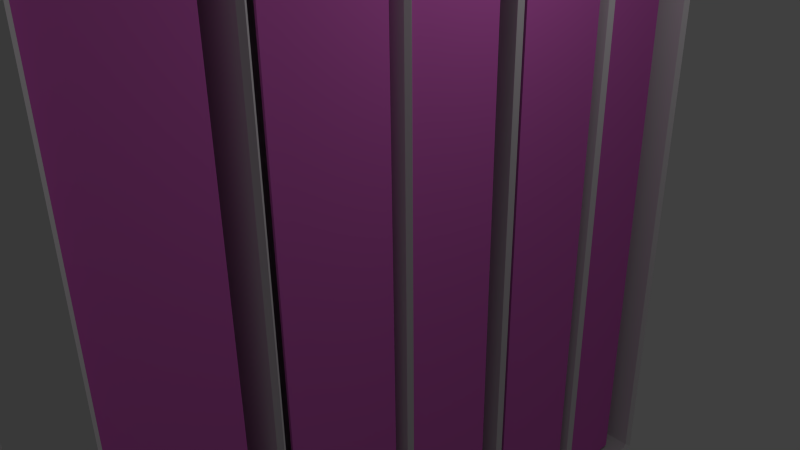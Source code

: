 # Source: archiveShelf.blend  (saved by Blender 2.71.0; exported with 4.5.12 LTS)
import bpy
from mathutils import Matrix  # noqa: F401  (used for matrix-valued properties, if any)

bpy.ops.wm.read_factory_settings(use_empty=True)
scene = bpy.context.scene
scene.name = 'Scene'

# ---- collections
col_collection_1 = bpy.data.collections.new('Collection 1'); scene.collection.children.link(col_collection_1)

# ---- materials (node trees are filled in below, after node groups)
mat_archiveshelf_body = bpy.data.materials.new('ArchiveShelf_body')
mat_archiveshelf_body.alpha_threshold = 0.0
mat_archiveshelf_body.use_transparent_shadow = False
mat_archiveshelf_body.roughness = 0.5
mat_archiveshelf_body.line_color = (0.0, 0.0, 0.0, 1.0)
mat_archiveshelf_folders = bpy.data.materials.new('archiveShelf_folders')
mat_archiveshelf_folders.alpha_threshold = 0.0
mat_archiveshelf_folders.use_transparent_shadow = False
mat_archiveshelf_folders.diffuse_color = (0.8, 0.1583, 0.6545, 1.0)
mat_archiveshelf_folders.roughness = 0.5
mat_archiveshelf_folders.line_color = (0.0, 0.0, 0.0, 1.0)
mat_archive_shelf_weel = bpy.data.materials.new('archive_Shelf_weel')
mat_archive_shelf_weel.alpha_threshold = 0.0
mat_archive_shelf_weel.use_transparent_shadow = False
mat_archive_shelf_weel.diffuse_color = (0.1574, 0.1574, 0.1574, 1.0)
mat_archive_shelf_weel.roughness = 0.5
mat_archive_shelf_weel.line_color = (0.0, 0.0, 0.0, 1.0)

# ---- material node trees

# ---- world
world_world = bpy.data.worlds.new('World'); scene.world = world_world
world_world.color = (0.05088, 0.05088, 0.05088)
world_world.use_sun_shadow = False
world_world.sun_shadow_jitter_overblur = 0.0
world_world.cycles.sampling_method = 'MANUAL'
world_world.cycles.sample_map_resolution = 256

# ---- cameras
cam_camera = bpy.data.cameras.new('Camera')
cam_camera.clip_end = 100.0
cam_camera.lens = 35.0
cam_camera.sensor_width = 32.0
cam_camera.sensor_height = 18.0
cam_camera.ortho_scale = 7.314
cam_camera.dof.focus_distance = 0.0
cam_camera.dof.aperture_fstop = 128.0

# ---- lights
light_lamp = bpy.data.lights.new('Lamp', 'POINT')
light_lamp.transmission_factor = 0.0
light_lamp.cutoff_distance = 30.0
light_lamp.energy = 100.0
light_lamp.shadow_buffer_clip_start = 1.001
light_lamp.shadow_soft_size = 0.1
light_lamp.shadow_maximum_resolution = 0.006
light_lamp.use_absolute_resolution = True
light_lamp.cycles.use_multiple_importance_sampling = False

# ---- meshes
me_cube = bpy.data.meshes.new('Cube')
me_cube.from_pydata([(1.5, -4.5, -5.0), (1.5, -4.5, 5.0), (-1.5, -4.5, 5.0), (-1.5, -4.5, -5.0), (1.5, 4.5, -5.0), (1.5, 4.5, 5.0), (-1.5, 4.5, 5.0), (-1.5, 4.5, -5.0), (-0.0004504, -4.286, -4.942), (-0.0004504, -4.286, 4.942), (-0.0004497, 4.286, -4.942), (-0.0004515, 4.286, 4.942), (-1.366, -2.561, -4.926), (-1.366, -2.561, 4.926), (1.366, -2.561, 4.926), (1.366, -2.561, -4.926), (-1.366, -0.6703, -4.926), (-1.366, -0.6703, 4.926), (1.366, -0.6703, 4.926), (1.366, -0.6703, -4.926), (-1.366, 1.053, -4.926), (-1.366, 1.053, 4.926), (1.366, 1.053, 4.926), (1.366, 1.053, -4.926), (-1.366, 2.816, -4.926), (-1.366, 2.816, 4.926), (1.366, 2.816, 4.926), (1.366, 2.816, -4.926)], [], [(0, 1, 2, 3), (4, 7, 6, 5), (15, 14, 13, 12), (1, 5, 6, 2), (4, 0, 3, 7), (8, 10, 11, 9), (19, 18, 17, 16), (23, 22, 21, 20), (27, 26, 25, 24)])
_uv = me_cube.uv_layers.new(name='UVMap')
_uv.uv.foreach_set('vector', [0.5, 0.9805, 0.2383, 0.9805, 0.2383, 0.8281, 0.5, 0.8281, 0.7383, 0.9805, 0.7383, 0.8281, 1.0, 0.8281, 1.0, 0.9805, 1.0, 0.6719, 0.6836, 0.6719, 0.6836, 0.5859, 1.0, 0.5859, 0.2383, 0.9805, 0.0, 0.9805, 0.0, 0.8281, 0.2383, 0.8281, 0.7383, 0.9805, 0.5, 0.9805, 0.5, 0.8281, 0.7383, 0.8281, 0.6367, 0.5156, 0.6367, 0.8047, 0.3203, 0.8047, 0.3203, 0.5156, 1.0, 0.5547, 0.6836, 0.5547, 0.6836, 0.4648, 1.0, 0.4648, 1.0, 0.4414, 0.6836, 0.4414, 0.6836, 0.3516, 1.0, 0.3516, 1.0, 0.8047, 0.6836, 0.8047, 0.6836, 0.7148, 1.0, 0.7148])
me_cube.materials.append(mat_archiveshelf_body)
me_cube.use_remesh_preserve_volume = False
me_cube.use_remesh_preserve_attributes = False
me_cube.use_mirror_vertex_groups = False
me_cube.update()
me_cube_012 = bpy.data.meshes.new('Cube.012')
me_cube_012.from_pydata([(-1.338, 2.706, 4.886), (-1.338, 1.288, 4.886), (-1.338, 2.706, -4.876), (-1.338, 1.288, -4.876), (-0.1829, 2.706, 4.886), (-0.1829, 2.706, -4.876)], [], [(0, 1, 3, 2), (0, 2, 5, 4)])
_uv = me_cube_012.uv_layers.new(name='UVMap')
_uv.uv.foreach_set('vector', [0.0, 0.5625, 0.0, 0.003906, 1.0, 0.003906, 1.0, 0.5625, 0.0, 0.5625, 1.0, 0.5625, 1.0, 1.0, 0.0, 1.0])
me_cube_012.materials.append(mat_archiveshelf_folders)
me_cube_012.use_remesh_preserve_volume = False
me_cube_012.use_remesh_preserve_attributes = False
me_cube_012.use_mirror_vertex_groups = False
me_cube_012.update()
me_cube_010 = bpy.data.meshes.new('Cube.010')
me_cube_010.from_pydata([(-1.338, 2.706, 4.886), (-1.338, 1.288, 4.886), (-1.338, 2.706, -4.876), (-1.338, 1.288, -4.876), (-0.1829, 2.706, 4.886), (-0.1829, 2.706, -4.876)], [], [(0, 1, 3, 2), (0, 2, 5, 4)])
_uv = me_cube_010.uv_layers.new(name='UVMap')
_uv.uv.foreach_set('vector', [0.0, 0.5625, 0.0, 0.003906, 1.0, 0.003906, 1.0, 0.5625, 0.0, 0.5625, 1.0, 0.5625, 1.0, 1.0, 0.0, 1.0])
me_cube_010.materials.append(mat_archiveshelf_folders)
me_cube_010.use_remesh_preserve_volume = False
me_cube_010.use_remesh_preserve_attributes = False
me_cube_010.use_mirror_vertex_groups = False
me_cube_010.update()
me_cube_009 = bpy.data.meshes.new('Cube.009')
me_cube_009.from_pydata([(-1.338, 0.9486, 4.886), (-1.338, -0.4353, 4.886), (-1.338, 0.9486, -4.876), (-1.338, -0.4353, -4.876), (-0.1829, 0.9486, 4.886), (-0.1829, 0.9486, -4.876)], [], [(0, 1, 3, 2), (0, 2, 5, 4)])
_uv = me_cube_009.uv_layers.new(name='UVMap')
_uv.uv.foreach_set('vector', [0.0, 0.5625, 0.0, 0.003906, 1.0, 0.003906, 1.0, 0.5625, 0.0, 0.5625, 1.0, 0.5625, 1.0, 1.0, 0.0, 1.0])
me_cube_009.materials.append(mat_archiveshelf_folders)
me_cube_009.use_remesh_preserve_volume = False
me_cube_009.use_remesh_preserve_attributes = False
me_cube_009.use_mirror_vertex_groups = False
me_cube_009.update()
me_cube_008 = bpy.data.meshes.new('Cube.008')
me_cube_008.from_pydata([(-1.338, -0.815, 4.886), (-1.338, -2.326, 4.886), (-1.338, -0.815, -4.876), (-1.338, -2.326, -4.876), (-0.1829, -0.815, 4.886), (-0.1829, -0.815, -4.876)], [], [(0, 1, 3, 2), (0, 2, 5, 4)])
_uv = me_cube_008.uv_layers.new(name='UVMap')
_uv.uv.foreach_set('vector', [0.0, 0.5625, 0.0, 0.003906, 1.0, 0.003906, 1.0, 0.5625, 0.0, 0.5625, 1.0, 0.5625, 1.0, 1.0, 0.0, 1.0])
me_cube_008.materials.append(mat_archiveshelf_folders)
me_cube_008.use_remesh_preserve_volume = False
me_cube_008.use_remesh_preserve_attributes = False
me_cube_008.use_mirror_vertex_groups = False
me_cube_008.update()
me_cube_007 = bpy.data.meshes.new('Cube.007')
me_cube_007.from_pydata([(-1.338, -2.825, 4.886), (-1.338, -4.337, 4.886), (-1.338, -2.825, -4.876), (-1.338, -4.337, -4.876), (-0.1829, -2.825, 4.886), (-0.1829, -2.825, -4.876)], [], [(0, 1, 3, 2), (0, 2, 5, 4)])
_uv = me_cube_007.uv_layers.new(name='UVMap')
_uv.uv.foreach_set('vector', [0.0, 0.5625, 0.0, 0.003906, 1.0, 0.003906, 1.0, 0.5625, 0.0, 0.5625, 1.0, 0.5625, 1.0, 1.0, 0.0, 1.0])
me_cube_007.materials.append(mat_archiveshelf_folders)
me_cube_007.use_remesh_preserve_volume = False
me_cube_007.use_remesh_preserve_attributes = False
me_cube_007.use_mirror_vertex_groups = False
me_cube_007.update()
me_cube_006 = bpy.data.meshes.new('Cube.006')
me_cube_006.from_pydata([(1.256, -2.825, 4.853), (1.256, -4.337, 4.853), (1.256, -2.825, -4.843), (1.256, -4.337, -4.843), (0.1009, -2.825, 4.853), (0.1009, -2.825, -4.843)], [], [(0, 1, 3, 2), (0, 2, 5, 4)])
_uv = me_cube_006.uv_layers.new(name='UVMap')
_uv.uv.foreach_set('vector', [0.0, 0.5625, 0.0, 0.003906, 1.0, 0.003906, 1.0, 0.5625, 0.0, 0.5625, 1.0, 0.5625, 1.0, 1.0, 0.0, 1.0])
me_cube_006.materials.append(mat_archiveshelf_folders)
me_cube_006.use_remesh_preserve_volume = False
me_cube_006.use_remesh_preserve_attributes = False
me_cube_006.use_mirror_vertex_groups = False
me_cube_006.update()
me_cube_005 = bpy.data.meshes.new('Cube.005')
me_cube_005.from_pydata([(1.256, -0.815, 4.853), (1.256, -2.326, 4.853), (1.256, -0.815, -4.843), (1.256, -2.326, -4.843), (0.1009, -0.815, 4.853), (0.1009, -0.815, -4.843)], [], [(0, 1, 3, 2), (0, 2, 5, 4)])
_uv = me_cube_005.uv_layers.new(name='UVMap')
_uv.uv.foreach_set('vector', [0.0, 0.5625, 0.0, 0.003906, 1.0, 0.003906, 1.0, 0.5625, 0.0, 0.5625, 1.0, 0.5625, 1.0, 1.0, 0.0, 1.0])
me_cube_005.materials.append(mat_archiveshelf_folders)
me_cube_005.use_remesh_preserve_volume = False
me_cube_005.use_remesh_preserve_attributes = False
me_cube_005.use_mirror_vertex_groups = False
me_cube_005.update()
me_cube_004 = bpy.data.meshes.new('Cube.004')
me_cube_004.from_pydata([(1.256, 0.9486, 4.853), (1.256, -0.4353, 4.853), (1.256, 0.9486, -4.843), (1.256, -0.4353, -4.843), (0.1009, 0.9486, 4.853), (0.1009, 0.9486, -4.843)], [], [(0, 1, 3, 2), (0, 2, 5, 4)])
_uv = me_cube_004.uv_layers.new(name='UVMap')
_uv.uv.foreach_set('vector', [0.0, 0.5625, 0.0, 0.003906, 1.0, 0.003906, 1.0, 0.5625, 0.0, 0.5625, 1.0, 0.5625, 1.0, 1.0, 0.0, 1.0])
me_cube_004.materials.append(mat_archiveshelf_folders)
me_cube_004.use_remesh_preserve_volume = False
me_cube_004.use_remesh_preserve_attributes = False
me_cube_004.use_mirror_vertex_groups = False
me_cube_004.update()
me_cube_003 = bpy.data.meshes.new('Cube.003')
me_cube_003.from_pydata([(1.256, 2.706, 4.853), (1.256, 1.288, 4.853), (1.256, 2.706, -4.843), (1.256, 1.288, -4.843), (0.1009, 2.706, 4.853), (0.1009, 2.706, -4.843)], [], [(0, 1, 3, 2), (0, 2, 5, 4)])
me_cube_003.polygons.foreach_set('material_index', [1, 1])
_uv = me_cube_003.uv_layers.new(name='UVMap')
_uv.uv.foreach_set('vector', [0.0, 0.5625, 0.0, 0.003906, 1.0, 0.003906, 1.0, 0.5625, 0.0, 0.5625, 1.0, 0.5625, 1.0, 1.0, 0.0, 1.0])
me_cube_003.materials.append(mat_archiveshelf_body)
me_cube_003.materials.append(mat_archiveshelf_folders)
me_cube_003.use_remesh_preserve_volume = False
me_cube_003.use_remesh_preserve_attributes = False
me_cube_003.use_mirror_vertex_groups = False
me_cube_003.update()
me_cube_001 = bpy.data.meshes.new('Cube.001')
me_cube_001.from_pydata([(1.139, 4.263, 4.853), (1.139, 3.051, 4.853), (1.139, 4.263, -4.843), (1.139, 3.051, -4.843), (-0.01564, 4.263, 4.853), (-0.01564, 4.263, -4.843)], [], [(0, 1, 3, 2), (0, 2, 5, 4)])
_uv = me_cube_001.uv_layers.new(name='UVMap')
_uv.uv.foreach_set('vector', [0.0, 0.5625, 0.0, 0.003906, 1.0, 0.003906, 1.0, 0.5625, 0.0, 0.5625, 1.0, 0.5625, 1.0, 1.0, 0.0, 1.0])
me_cube_001.materials.append(mat_archiveshelf_folders)
me_cube_001.use_remesh_preserve_volume = False
me_cube_001.use_remesh_preserve_attributes = False
me_cube_001.use_mirror_vertex_groups = False
me_cube_001.update()
me_torus = bpy.data.meshes.new('Torus')
me_torus.from_pydata([(1.009, -5.962e-06, -5.252), (0.955, -5.803e-06, -5.346), (0.8475, -5.528e-06, -5.346), (0.7938, -5.412e-06, -5.252), (0.8475, -5.572e-06, -5.159), (0.955, -5.847e-06, -5.159), (0.9744, 0.2611, -5.252), (0.9225, 0.2472, -5.346), (0.8186, 0.2193, -5.346), (0.7667, 0.2054, -5.252), (0.8186, 0.2193, -5.159), (0.9225, 0.2472, -5.159), (0.8736, 0.5044, -5.252), (0.8271, 0.4775, -5.346), (0.734, 0.4238, -5.346), (0.6874, 0.3969, -5.252), (0.734, 0.4238, -5.159), (0.8271, 0.4775, -5.159), (0.7133, 0.7133, -5.252), (0.6753, 0.6753, -5.346), (0.5993, 0.5993, -5.346), (0.5613, 0.5613, -5.252), (0.5993, 0.5993, -5.159), (0.6753, 0.6753, -5.159), (0.5044, 0.8736, -5.252), (0.4775, 0.8271, -5.346), (0.4238, 0.734, -5.346), (0.3969, 0.6874, -5.252), (0.4238, 0.734, -5.159), (0.4775, 0.8271, -5.159), (0.2611, 0.9744, -5.252), (0.2472, 0.9225, -5.346), (0.2194, 0.8186, -5.346), (0.2054, 0.7667, -5.252), (0.2194, 0.8186, -5.159), (0.2472, 0.9225, -5.159), (2.68e-06, 1.009, -5.252), (2.542e-06, 0.955, -5.346), (2.218e-06, 0.8475, -5.346), (2.105e-06, 0.7938, -5.252), (2.218e-06, 0.8475, -5.159), (2.542e-06, 0.955, -5.159), (-0.2611, 0.9744, -5.252), (-0.2472, 0.9225, -5.346), (-0.2194, 0.8186, -5.346), (-0.2054, 0.7667, -5.252), (-0.2194, 0.8186, -5.159), (-0.2472, 0.9225, -5.159), (-0.5044, 0.8736, -5.252), (-0.4775, 0.8271, -5.346), (-0.4238, 0.734, -5.346), (-0.3969, 0.6874, -5.252), (-0.4238, 0.734, -5.159), (-0.4775, 0.8271, -5.159), (-0.7133, 0.7133, -5.252), (-0.6753, 0.6753, -5.346), (-0.5993, 0.5993, -5.346), (-0.5613, 0.5613, -5.252), (-0.5993, 0.5993, -5.159), (-0.6753, 0.6753, -5.159), (-0.8736, 0.5044, -5.252), (-0.8271, 0.4775, -5.346), (-0.734, 0.4238, -5.346), (-0.6874, 0.3969, -5.252), (-0.734, 0.4238, -5.159), (-0.8271, 0.4775, -5.159), (-0.9744, 0.2611, -5.252), (-0.9225, 0.2472, -5.346), (-0.8186, 0.2194, -5.346), (-0.7667, 0.2054, -5.252), (-0.8186, 0.2194, -5.159), (-0.9225, 0.2472, -5.159), (-1.009, -7.114e-07, -5.252), (-0.955, -8.314e-07, -5.346), (-0.8475, -1.116e-06, -5.346), (-0.7938, -1.28e-06, -5.252), (-0.8475, -1.16e-06, -5.159), (-0.955, -8.758e-07, -5.159), (-0.9744, -0.2611, -5.252), (-0.9225, -0.2472, -5.346), (-0.8186, -0.2194, -5.346), (-0.7667, -0.2054, -5.252), (-0.8186, -0.2194, -5.159), (-0.9225, -0.2472, -5.159), (-0.8736, -0.5044, -5.252), (-0.8271, -0.4775, -5.346), (-0.734, -0.4238, -5.346), (-0.6874, -0.3969, -5.252), (-0.734, -0.4238, -5.159), (-0.8271, -0.4775, -5.159), (-0.7133, -0.7133, -5.252), (-0.6753, -0.6753, -5.346), (-0.5993, -0.5993, -5.346), (-0.5613, -0.5613, -5.252), (-0.5993, -0.5993, -5.159), (-0.6753, -0.6753, -5.159), (-0.5044, -0.8736, -5.252), (-0.4775, -0.8271, -5.346), (-0.4238, -0.734, -5.346), (-0.3969, -0.6874, -5.252), (-0.4238, -0.734, -5.159), (-0.4775, -0.8271, -5.159), (-0.2611, -0.9744, -5.252), (-0.2472, -0.9225, -5.346), (-0.2194, -0.8186, -5.346), (-0.2054, -0.7667, -5.252), (-0.2194, -0.8186, -5.159), (-0.2472, -0.9225, -5.159), (-2.483e-06, -1.009, -5.252), (-2.345e-06, -0.955, -5.346), (-2.12e-06, -0.8475, -5.346), (-1.957e-06, -0.7938, -5.252), (-2.12e-06, -0.8475, -5.159), (-2.345e-06, -0.955, -5.159), (0.2611, -0.9744, -5.252), (0.2472, -0.9225, -5.346), (0.2194, -0.8186, -5.346), (0.2054, -0.7667, -5.252), (0.2194, -0.8186, -5.159), (0.2472, -0.9225, -5.159), (0.5044, -0.8736, -5.252), (0.4775, -0.8271, -5.346), (0.4238, -0.734, -5.346), (0.3969, -0.6874, -5.252), (0.4238, -0.734, -5.159), (0.4775, -0.8271, -5.159), (0.7133, -0.7133, -5.252), (0.6753, -0.6753, -5.346), (0.5993, -0.5993, -5.346), (0.5613, -0.5613, -5.252), (0.5993, -0.5993, -5.159), (0.6753, -0.6753, -5.159), (0.8736, -0.5044, -5.252), (0.8271, -0.4775, -5.346), (0.734, -0.4238, -5.346), (0.6874, -0.3969, -5.252), (0.734, -0.4238, -5.159), (0.8271, -0.4775, -5.159), (0.9744, -0.2611, -5.252), (0.9225, -0.2472, -5.346), (0.8186, -0.2194, -5.346), (0.7667, -0.2054, -5.252), (0.8186, -0.2194, -5.159), (0.9225, -0.2472, -5.159), (-0.8306, -0.1927, -5.287), (-0.8306, -0.1927, -5.239), (0.8306, -0.1927, -5.239), (0.8306, -0.1927, -5.287), (-0.8306, 0.1927, -5.287), (-0.8306, 0.1927, -5.239), (0.8306, 0.1927, -5.239), (0.8306, 0.1927, -5.287), (-0.4515, 0.1927, -5.084), (-0.2257, 0.1927, -5.084), (5.177e-07, 0.1927, -5.084), (0.2257, 0.1927, -5.084), (0.4515, 0.1927, -5.084), (0.4515, -0.1927, -5.084), (0.2257, -0.1927, -5.084), (-5.177e-07, -0.1927, -5.084), (-0.2257, -0.1927, -5.084), (-0.4515, -0.1927, -5.084), (0.4515, 0.1927, -5.132), (0.2257, 0.1927, -5.132), (4.684e-07, 0.1927, -5.132), (-0.2257, 0.1927, -5.132), (-0.4515, 0.1927, -5.132), (-0.4515, -0.1927, -5.132), (-0.2257, -0.1927, -5.132), (-4.684e-07, -0.1927, -5.132), (0.2257, -0.1927, -5.132), (0.4515, -0.1927, -5.132), (2.559e-07, 0.1, -4.987), (2.559e-07, 0.1, -5.161), (0.05, 0.0866, -4.987), (0.05, 0.0866, -5.161), (0.0866, 0.05, -4.987), (0.0866, 0.05, -5.161), (0.1, -2.911e-06, -4.987), (0.1, -4.67e-06, -5.161), (0.0866, -0.05, -4.987), (0.0866, -0.05, -5.161), (0.05, -0.08661, -4.987), (0.05, -0.08661, -5.161), (-2.408e-07, -0.1, -4.987), (-2.408e-07, -0.1, -5.161), (-0.05, -0.08661, -4.987), (-0.05, -0.08661, -5.161), (-0.0866, -0.05, -4.987), (-0.0866, -0.05, -5.161), (-0.1, -2.4e-06, -4.987), (-0.1, -4.158e-06, -5.161), (-0.0866, 0.05, -4.987), (-0.0866, 0.05, -5.161), (-0.05, 0.0866, -4.987), (-0.05, 0.0866, -5.161), (1.009, 7.914e-07, 5.272), (0.955, 9.067e-07, 5.365), (0.8475, 1.182e-06, 5.365), (0.7938, 1.341e-06, 5.272), (0.8475, 1.226e-06, 5.179), (0.955, 9.511e-07, 5.179), (0.9744, 0.2611, 5.272), (0.9225, 0.2472, 5.365), (0.8186, 0.2194, 5.365), (0.7667, 0.2054, 5.272), (0.8186, 0.2194, 5.179), (0.9225, 0.2472, 5.179), (0.8736, 0.5044, 5.272), (0.8271, 0.4775, 5.365), (0.734, 0.4238, 5.365), (0.6874, 0.3969, 5.272), (0.734, 0.4238, 5.179), (0.8271, 0.4775, 5.179), (0.7133, 0.7133, 5.272), (0.6753, 0.6753, 5.365), (0.5993, 0.5993, 5.365), (0.5613, 0.5613, 5.272), (0.5993, 0.5993, 5.179), (0.6753, 0.6753, 5.179), (0.5044, 0.8736, 5.272), (0.4775, 0.8271, 5.365), (0.4238, 0.734, 5.365), (0.3969, 0.6874, 5.272), (0.4238, 0.734, 5.179), (0.4775, 0.8271, 5.179), (0.2611, 0.9744, 5.272), (0.2472, 0.9225, 5.365), (0.2194, 0.8186, 5.365), (0.2054, 0.7667, 5.272), (0.2194, 0.8186, 5.179), (0.2472, 0.9225, 5.179), (2.68e-06, 1.009, 5.272), (2.542e-06, 0.955, 5.365), (2.218e-06, 0.8475, 5.365), (2.105e-06, 0.7938, 5.272), (2.218e-06, 0.8475, 5.179), (2.542e-06, 0.955, 5.179), (-0.2611, 0.9744, 5.272), (-0.2472, 0.9225, 5.365), (-0.2194, 0.8186, 5.365), (-0.2054, 0.7667, 5.272), (-0.2194, 0.8186, 5.179), (-0.2472, 0.9225, 5.179), (-0.5044, 0.8736, 5.272), (-0.4775, 0.8271, 5.365), (-0.4238, 0.734, 5.365), (-0.3969, 0.6874, 5.272), (-0.4238, 0.734, 5.179), (-0.4775, 0.8271, 5.179), (-0.7133, 0.7133, 5.272), (-0.6753, 0.6753, 5.365), (-0.5993, 0.5993, 5.365), (-0.5613, 0.5613, 5.272), (-0.5993, 0.5993, 5.179), (-0.6753, 0.6753, 5.179), (-0.8736, 0.5044, 5.272), (-0.8271, 0.4775, 5.365), (-0.734, 0.4238, 5.365), (-0.6874, 0.3969, 5.272), (-0.734, 0.4238, 5.179), (-0.8271, 0.4775, 5.179), (-0.9744, 0.2611, 5.272), (-0.9225, 0.2472, 5.365), (-0.8186, 0.2194, 5.365), (-0.7667, 0.2054, 5.272), (-0.8186, 0.2194, 5.179), (-0.9225, 0.2472, 5.179), (-1.009, 6.042e-06, 5.272), (-0.955, 5.878e-06, 5.365), (-0.8475, 5.594e-06, 5.365), (-0.7938, 5.473e-06, 5.272), (-0.8475, 5.638e-06, 5.179), (-0.955, 5.922e-06, 5.179), (-0.9744, -0.2611, 5.272), (-0.9225, -0.2472, 5.365), (-0.8186, -0.2193, 5.365), (-0.7667, -0.2054, 5.272), (-0.8186, -0.2193, 5.179), (-0.9225, -0.2472, 5.179), (-0.8736, -0.5044, 5.272), (-0.8271, -0.4775, 5.365), (-0.734, -0.4238, 5.365), (-0.6874, -0.3969, 5.272), (-0.734, -0.4238, 5.179), (-0.8271, -0.4775, 5.179), (-0.7133, -0.7133, 5.272), (-0.6753, -0.6753, 5.365), (-0.5993, -0.5993, 5.365), (-0.5613, -0.5613, 5.272), (-0.5993, -0.5993, 5.179), (-0.6753, -0.6753, 5.179), (-0.5044, -0.8736, 5.272), (-0.4775, -0.8271, 5.365), (-0.4238, -0.734, 5.365), (-0.3969, -0.6874, 5.272), (-0.4238, -0.734, 5.179), (-0.4775, -0.8271, 5.179), (-0.2611, -0.9744, 5.272), (-0.2472, -0.9225, 5.365), (-0.2194, -0.8186, 5.365), (-0.2054, -0.7667, 5.272), (-0.2194, -0.8186, 5.179), (-0.2472, -0.9225, 5.179), (-2.483e-06, -1.009, 5.272), (-2.345e-06, -0.955, 5.365), (-2.12e-06, -0.8475, 5.365), (-1.957e-06, -0.7938, 5.272), (-2.12e-06, -0.8475, 5.179), (-2.345e-06, -0.955, 5.179), (0.2611, -0.9744, 5.272), (0.2472, -0.9225, 5.365), (0.2194, -0.8186, 5.365), (0.2054, -0.7667, 5.272), (0.2194, -0.8186, 5.179), (0.2472, -0.9225, 5.179), (0.5044, -0.8736, 5.272), (0.4775, -0.8271, 5.365), (0.4238, -0.734, 5.365), (0.3969, -0.6874, 5.272), (0.4238, -0.734, 5.179), (0.4775, -0.8271, 5.179), (0.7133, -0.7133, 5.272), (0.6753, -0.6753, 5.365), (0.5993, -0.5993, 5.365), (0.5613, -0.5613, 5.272), (0.5993, -0.5993, 5.179), (0.6753, -0.6753, 5.179), (0.8736, -0.5044, 5.272), (0.8271, -0.4775, 5.365), (0.734, -0.4238, 5.365), (0.6874, -0.3969, 5.272), (0.734, -0.4238, 5.179), (0.8271, -0.4775, 5.179), (0.9744, -0.2611, 5.272), (0.9225, -0.2472, 5.365), (0.8186, -0.2194, 5.365), (0.7667, -0.2054, 5.272), (0.8186, -0.2194, 5.179), (0.9225, -0.2472, 5.179), (-0.8306, -0.1927, 5.306), (-0.8306, -0.1927, 5.259), (0.8306, -0.1927, 5.259), (0.8306, -0.1927, 5.306), (-0.8306, 0.1927, 5.306), (-0.8306, 0.1927, 5.259), (0.8306, 0.1927, 5.259), (0.8306, 0.1927, 5.306), (-0.4515, 0.1927, 5.103), (-0.2257, 0.1927, 5.103), (5.177e-07, 0.1927, 5.103), (0.2257, 0.1927, 5.103), (0.4515, 0.1927, 5.103), (0.4515, -0.1927, 5.103), (0.2257, -0.1927, 5.103), (-5.177e-07, -0.1927, 5.103), (-0.2257, -0.1927, 5.103), (-0.4515, -0.1927, 5.103), (0.4515, 0.1927, 5.151), (0.2257, 0.1927, 5.151), (4.684e-07, 0.1927, 5.151), (-0.2257, 0.1927, 5.151), (-0.4515, 0.1927, 5.151), (-0.4515, -0.1927, 5.151), (-0.2257, -0.1927, 5.151), (-4.684e-07, -0.1927, 5.151), (0.2257, -0.1927, 5.151), (0.4515, -0.1927, 5.151), (2.559e-07, 0.1, 5.006), (2.559e-07, 0.1, 5.181), (0.05, 0.08661, 5.006), (0.05, 0.0866, 5.181), (0.0866, 0.05, 5.006), (0.0866, 0.05, 5.181), (0.1, 3.969e-06, 5.006), (0.1, 2.127e-06, 5.181), (0.0866, -0.05, 5.006), (0.0866, -0.05, 5.181), (0.05, -0.0866, 5.006), (0.05, -0.0866, 5.181), (-2.408e-07, -0.1, 5.006), (-2.408e-07, -0.1, 5.181), (-0.05, -0.0866, 5.006), (-0.05, -0.0866, 5.181), (-0.0866, -0.05, 5.006), (-0.0866, -0.05, 5.181), (-0.1, 4.481e-06, 5.006), (-0.1, 2.639e-06, 5.181), (-0.0866, 0.05, 5.006), (-0.0866, 0.05, 5.181), (-0.05, 0.08661, 5.006), (-0.05, 0.08661, 5.181)], [], [(0, 6, 7, 1), (1, 7, 8, 2), (2, 8, 9, 3), (3, 9, 10, 4), (4, 10, 11, 5), (0, 5, 11, 6), (6, 12, 13, 7), (7, 13, 14, 8), (8, 14, 15, 9), (9, 15, 16, 10), (10, 16, 17, 11), (11, 17, 12, 6), (12, 18, 19, 13), (13, 19, 20, 14), (14, 20, 21, 15), (15, 21, 22, 16), (16, 22, 23, 17), (17, 23, 18, 12), (18, 24, 25, 19), (19, 25, 26, 20), (20, 26, 27, 21), (21, 27, 28, 22), (22, 28, 29, 23), (23, 29, 24, 18), (24, 30, 31, 25), (25, 31, 32, 26), (26, 32, 33, 27), (27, 33, 34, 28), (28, 34, 35, 29), (29, 35, 30, 24), (30, 36, 37, 31), (31, 37, 38, 32), (32, 38, 39, 33), (33, 39, 40, 34), (34, 40, 41, 35), (35, 41, 36, 30), (36, 42, 43, 37), (37, 43, 44, 38), (38, 44, 45, 39), (39, 45, 46, 40), (40, 46, 47, 41), (41, 47, 42, 36), (42, 48, 49, 43), (43, 49, 50, 44), (44, 50, 51, 45), (45, 51, 52, 46), (46, 52, 53, 47), (47, 53, 48, 42), (48, 54, 55, 49), (49, 55, 56, 50), (50, 56, 57, 51), (51, 57, 58, 52), (52, 58, 59, 53), (53, 59, 54, 48), (54, 60, 61, 55), (55, 61, 62, 56), (56, 62, 63, 57), (57, 63, 64, 58), (58, 64, 65, 59), (59, 65, 60, 54), (60, 66, 67, 61), (61, 67, 68, 62), (62, 68, 69, 63), (63, 69, 70, 64), (64, 70, 71, 65), (65, 71, 66, 60), (66, 72, 73, 67), (67, 73, 74, 68), (68, 74, 75, 69), (69, 75, 76, 70), (70, 76, 77, 71), (71, 77, 72, 66), (72, 78, 79, 73), (73, 79, 80, 74), (74, 80, 81, 75), (75, 81, 82, 76), (76, 82, 83, 77), (77, 83, 78, 72), (78, 84, 85, 79), (79, 85, 86, 80), (80, 86, 87, 81), (81, 87, 88, 82), (82, 88, 89, 83), (83, 89, 84, 78), (84, 90, 91, 85), (85, 91, 92, 86), (86, 92, 93, 87), (87, 93, 94, 88), (88, 94, 95, 89), (89, 95, 90, 84), (90, 96, 97, 91), (91, 97, 98, 92), (92, 98, 99, 93), (93, 99, 100, 94), (94, 100, 101, 95), (95, 101, 96, 90), (96, 102, 103, 97), (97, 103, 104, 98), (98, 104, 105, 99), (99, 105, 106, 100), (100, 106, 107, 101), (101, 107, 102, 96), (102, 108, 109, 103), (103, 109, 110, 104), (104, 110, 111, 105), (105, 111, 112, 106), (106, 112, 113, 107), (107, 113, 108, 102), (108, 114, 115, 109), (109, 115, 116, 110), (110, 116, 117, 111), (111, 117, 118, 112), (112, 118, 119, 113), (113, 119, 114, 108), (114, 120, 121, 115), (115, 121, 122, 116), (116, 122, 123, 117), (117, 123, 124, 118), (118, 124, 125, 119), (119, 125, 120, 114), (120, 126, 127, 121), (121, 127, 128, 122), (122, 128, 129, 123), (123, 129, 130, 124), (124, 130, 131, 125), (125, 131, 126, 120), (126, 132, 133, 127), (127, 133, 134, 128), (128, 134, 135, 129), (129, 135, 136, 130), (130, 136, 137, 131), (131, 137, 132, 126), (132, 138, 139, 133), (133, 139, 140, 134), (134, 140, 141, 135), (135, 141, 142, 136), (136, 142, 143, 137), (137, 143, 138, 132), (138, 0, 1, 139), (139, 1, 2, 140), (140, 2, 3, 141), (141, 3, 4, 142), (142, 4, 5, 143), (143, 5, 0, 138), (148, 149, 145, 144), (156, 150, 146, 157), (150, 151, 147, 146), (166, 148, 144, 167), (171, 157, 146, 147), (166, 152, 149, 148), (149, 152, 161, 145), (152, 153, 160, 161), (153, 154, 159, 160), (154, 155, 158, 159), (155, 156, 157, 158), (151, 162, 171, 147), (162, 163, 170, 171), (163, 164, 169, 170), (164, 165, 168, 169), (165, 166, 167, 168), (144, 145, 161, 167), (167, 161, 160, 168), (168, 160, 159, 169), (169, 159, 158, 170), (170, 158, 157, 171), (151, 150, 156, 162), (162, 156, 155, 163), (163, 155, 154, 164), (164, 154, 153, 165), (165, 153, 152, 166), (172, 173, 175, 174), (174, 175, 177, 176), (176, 177, 179, 178), (178, 179, 181, 180), (180, 181, 183, 182), (182, 183, 185, 184), (184, 185, 187, 186), (186, 187, 189, 188), (188, 189, 191, 190), (190, 191, 193, 192), (175, 173, 195, 193, 191, 189, 187, 185, 183, 181, 179, 177), (194, 195, 173, 172), (192, 193, 195, 194), (172, 174, 176, 178, 180, 182, 184, 186, 188, 190, 192, 194), (196, 202, 203, 197), (197, 203, 204, 198), (198, 204, 205, 199), (199, 205, 206, 200), (200, 206, 207, 201), (196, 201, 207, 202), (202, 208, 209, 203), (203, 209, 210, 204), (204, 210, 211, 205), (205, 211, 212, 206), (206, 212, 213, 207), (207, 213, 208, 202), (208, 214, 215, 209), (209, 215, 216, 210), (210, 216, 217, 211), (211, 217, 218, 212), (212, 218, 219, 213), (213, 219, 214, 208), (214, 220, 221, 215), (215, 221, 222, 216), (216, 222, 223, 217), (217, 223, 224, 218), (218, 224, 225, 219), (219, 225, 220, 214), (220, 226, 227, 221), (221, 227, 228, 222), (222, 228, 229, 223), (223, 229, 230, 224), (224, 230, 231, 225), (225, 231, 226, 220), (226, 232, 233, 227), (227, 233, 234, 228), (228, 234, 235, 229), (229, 235, 236, 230), (230, 236, 237, 231), (231, 237, 232, 226), (232, 238, 239, 233), (233, 239, 240, 234), (234, 240, 241, 235), (235, 241, 242, 236), (236, 242, 243, 237), (237, 243, 238, 232), (238, 244, 245, 239), (239, 245, 246, 240), (240, 246, 247, 241), (241, 247, 248, 242), (242, 248, 249, 243), (243, 249, 244, 238), (244, 250, 251, 245), (245, 251, 252, 246), (246, 252, 253, 247), (247, 253, 254, 248), (248, 254, 255, 249), (249, 255, 250, 244), (250, 256, 257, 251), (251, 257, 258, 252), (252, 258, 259, 253), (253, 259, 260, 254), (254, 260, 261, 255), (255, 261, 256, 250), (256, 262, 263, 257), (257, 263, 264, 258), (258, 264, 265, 259), (259, 265, 266, 260), (260, 266, 267, 261), (261, 267, 262, 256), (262, 268, 269, 263), (263, 269, 270, 264), (264, 270, 271, 265), (265, 271, 272, 266), (266, 272, 273, 267), (267, 273, 268, 262), (268, 274, 275, 269), (269, 275, 276, 270), (270, 276, 277, 271), (271, 277, 278, 272), (272, 278, 279, 273), (273, 279, 274, 268), (274, 280, 281, 275), (275, 281, 282, 276), (276, 282, 283, 277), (277, 283, 284, 278), (278, 284, 285, 279), (279, 285, 280, 274), (280, 286, 287, 281), (281, 287, 288, 282), (282, 288, 289, 283), (283, 289, 290, 284), (284, 290, 291, 285), (285, 291, 286, 280), (286, 292, 293, 287), (287, 293, 294, 288), (288, 294, 295, 289), (289, 295, 296, 290), (290, 296, 297, 291), (291, 297, 292, 286), (292, 298, 299, 293), (293, 299, 300, 294), (294, 300, 301, 295), (295, 301, 302, 296), (296, 302, 303, 297), (297, 303, 298, 292), (298, 304, 305, 299), (299, 305, 306, 300), (300, 306, 307, 301), (301, 307, 308, 302), (302, 308, 309, 303), (303, 309, 304, 298), (304, 310, 311, 305), (305, 311, 312, 306), (306, 312, 313, 307), (307, 313, 314, 308), (308, 314, 315, 309), (309, 315, 310, 304), (310, 316, 317, 311), (311, 317, 318, 312), (312, 318, 319, 313), (313, 319, 320, 314), (314, 320, 321, 315), (315, 321, 316, 310), (316, 322, 323, 317), (317, 323, 324, 318), (318, 324, 325, 319), (319, 325, 326, 320), (320, 326, 327, 321), (321, 327, 322, 316), (322, 328, 329, 323), (323, 329, 330, 324), (324, 330, 331, 325), (325, 331, 332, 326), (326, 332, 333, 327), (327, 333, 328, 322), (328, 334, 335, 329), (329, 335, 336, 330), (330, 336, 337, 331), (331, 337, 338, 332), (332, 338, 339, 333), (333, 339, 334, 328), (334, 196, 197, 335), (335, 197, 198, 336), (336, 198, 199, 337), (337, 199, 200, 338), (338, 200, 201, 339), (339, 201, 196, 334), (344, 345, 341, 340), (352, 346, 342, 353), (346, 347, 343, 342), (362, 344, 340, 363), (367, 353, 342, 343), (362, 348, 345, 344), (345, 348, 357, 341), (348, 349, 356, 357), (349, 350, 355, 356), (350, 351, 354, 355), (351, 352, 353, 354), (347, 358, 367, 343), (358, 359, 366, 367), (359, 360, 365, 366), (360, 361, 364, 365), (361, 362, 363, 364), (340, 341, 357, 363), (363, 357, 356, 364), (364, 356, 355, 365), (365, 355, 354, 366), (366, 354, 353, 367), (347, 346, 352, 358), (358, 352, 351, 359), (359, 351, 350, 360), (360, 350, 349, 361), (361, 349, 348, 362), (368, 369, 371, 370), (370, 371, 373, 372), (372, 373, 375, 374), (374, 375, 377, 376), (376, 377, 379, 378), (378, 379, 381, 380), (380, 381, 383, 382), (382, 383, 385, 384), (384, 385, 387, 386), (386, 387, 389, 388), (371, 369, 391, 389, 387, 385, 383, 381, 379, 377, 375, 373), (390, 391, 369, 368), (388, 389, 391, 390), (368, 370, 372, 374, 376, 378, 380, 382, 384, 386, 388, 390)])
me_torus.polygons.foreach_set('use_smooth', [True] * 368)
me_torus.materials.append(mat_archive_shelf_weel)
me_torus.use_remesh_preserve_volume = False
me_torus.use_remesh_preserve_attributes = False
me_torus.use_mirror_vertex_groups = False
me_torus.update()

# ---- objects
ob_archiveshelf_body = bpy.data.objects.new('ArchiveShelf_body', me_cube)
ob_archiveshelf_body_002 = bpy.data.objects.new('ArchiveShelf_body.002', me_cube_012)
ob_archiveshelf_body_010 = bpy.data.objects.new('ArchiveShelf_body.010', me_cube_010)
ob_archiveshelf_body_009 = bpy.data.objects.new('ArchiveShelf_body.009', me_cube_009)
ob_archiveshelf_body_008 = bpy.data.objects.new('ArchiveShelf_body.008', me_cube_008)
ob_archiveshelf_body_007 = bpy.data.objects.new('ArchiveShelf_body.007', me_cube_007)
ob_archiveshelf_body_006 = bpy.data.objects.new('ArchiveShelf_body.006', me_cube_006)
ob_archiveshelf_body_005 = bpy.data.objects.new('ArchiveShelf_body.005', me_cube_005)
ob_archiveshelf_body_004 = bpy.data.objects.new('ArchiveShelf_body.004', me_cube_004)
ob_archiveshelf_body_003 = bpy.data.objects.new('ArchiveShelf_body.003', me_cube_003)
ob_archiveshelf_body_001 = bpy.data.objects.new('ArchiveShelf_body.001', me_cube_001)
ob_archiveshelf_wheel = bpy.data.objects.new('ArchiveShelf_wheel', me_torus)
ob_lamp = bpy.data.objects.new('Lamp', light_lamp)
ob_camera = bpy.data.objects.new('Camera', cam_camera)

# ---- transforms, parenting, visibility, modifiers, constraints
ob_archiveshelf_body.location = (0.0, 0.0, 0.0)
ob_archiveshelf_body.lock_rotations_4d = False
ob_archiveshelf_body.empty_display_type = 'ARROWS'
ob_archiveshelf_body.lineart.crease_threshold = 0.0
_m = ob_archiveshelf_body.modifiers.new('Solidify', 'SOLIDIFY')
_m.thickness = -0.107
_m.offset = 1.0
_m.use_even_offset = True
_m.nonmanifold_thickness_mode = 'FIXED'
_m.nonmanifold_merge_threshold = 0.0003
_m = ob_archiveshelf_body.modifiers.new('Bevel', 'BEVEL')
_m.limit_method = 'NONE'
_m.spread = 0.0
ob_archiveshelf_body_002.parent = ob_archiveshelf_body
ob_archiveshelf_body_002.location = (0.1672, 1.917, 0.0)
ob_archiveshelf_body_002.scale = (1.0, 0.8798, 1.0)
ob_archiveshelf_body_002.lock_rotations_4d = False
ob_archiveshelf_body_002.empty_display_type = 'ARROWS'
ob_archiveshelf_body_002.lineart.crease_threshold = 0.0
_m = ob_archiveshelf_body_002.modifiers.new('Solidify', 'SOLIDIFY')
_m.thickness = 0.033
_m.nonmanifold_thickness_mode = 'FIXED'
_m.nonmanifold_merge_threshold = 0.0003
ob_archiveshelf_body_010.parent = ob_archiveshelf_body
ob_archiveshelf_body_010.location = (0.1672, -0.128, 0.0)
ob_archiveshelf_body_010.lock_rotations_4d = False
ob_archiveshelf_body_010.empty_display_type = 'ARROWS'
ob_archiveshelf_body_010.lineart.crease_threshold = 0.0
_m = ob_archiveshelf_body_010.modifiers.new('Solidify', 'SOLIDIFY')
_m.thickness = 0.033
_m.nonmanifold_thickness_mode = 'FIXED'
_m.nonmanifold_merge_threshold = 0.0003
ob_archiveshelf_body_009.parent = ob_archiveshelf_body
ob_archiveshelf_body_009.location = (0.1672, 0.0, 0.0)
ob_archiveshelf_body_009.lock_rotations_4d = False
ob_archiveshelf_body_009.empty_display_type = 'ARROWS'
ob_archiveshelf_body_009.lineart.crease_threshold = 0.0
_m = ob_archiveshelf_body_009.modifiers.new('Solidify', 'SOLIDIFY')
_m.thickness = 0.033
_m.nonmanifold_thickness_mode = 'FIXED'
_m.nonmanifold_merge_threshold = 0.0003
ob_archiveshelf_body_008.parent = ob_archiveshelf_body
ob_archiveshelf_body_008.location = (0.1672, -0.128, 0.0)
ob_archiveshelf_body_008.lock_rotations_4d = False
ob_archiveshelf_body_008.empty_display_type = 'ARROWS'
ob_archiveshelf_body_008.lineart.crease_threshold = 0.0
_m = ob_archiveshelf_body_008.modifiers.new('Solidify', 'SOLIDIFY')
_m.thickness = 0.033
_m.nonmanifold_thickness_mode = 'FIXED'
_m.nonmanifold_merge_threshold = 0.0003
ob_archiveshelf_body_007.parent = ob_archiveshelf_body
ob_archiveshelf_body_007.location = (0.1672, 0.0, 0.0)
ob_archiveshelf_body_007.lock_rotations_4d = False
ob_archiveshelf_body_007.empty_display_type = 'ARROWS'
ob_archiveshelf_body_007.lineart.crease_threshold = 0.0
_m = ob_archiveshelf_body_007.modifiers.new('Solidify', 'SOLIDIFY')
_m.thickness = 0.033
_m.nonmanifold_thickness_mode = 'FIXED'
_m.nonmanifold_merge_threshold = 0.0003
ob_archiveshelf_body_006.parent = ob_archiveshelf_body
ob_archiveshelf_body_006.location = (0.0, -0.05622, 0.0)
ob_archiveshelf_body_006.lock_rotations_4d = False
ob_archiveshelf_body_006.empty_display_type = 'ARROWS'
ob_archiveshelf_body_006.lineart.crease_threshold = 0.0
_m = ob_archiveshelf_body_006.modifiers.new('Solidify', 'SOLIDIFY')
_m.thickness = 0.033
_m.nonmanifold_thickness_mode = 'FIXED'
_m.nonmanifold_merge_threshold = 0.0003
ob_archiveshelf_body_005.parent = ob_archiveshelf_body
ob_archiveshelf_body_005.location = (0.0, 0.0, 0.0)
ob_archiveshelf_body_005.lock_rotations_4d = False
ob_archiveshelf_body_005.empty_display_type = 'ARROWS'
ob_archiveshelf_body_005.lineart.crease_threshold = 0.0
_m = ob_archiveshelf_body_005.modifiers.new('Solidify', 'SOLIDIFY')
_m.thickness = 0.033
_m.nonmanifold_thickness_mode = 'FIXED'
_m.nonmanifold_merge_threshold = 0.0003
ob_archiveshelf_body_004.parent = ob_archiveshelf_body
ob_archiveshelf_body_004.location = (0.0, -0.128, 0.0)
ob_archiveshelf_body_004.lock_rotations_4d = False
ob_archiveshelf_body_004.empty_display_type = 'ARROWS'
ob_archiveshelf_body_004.lineart.crease_threshold = 0.0
_m = ob_archiveshelf_body_004.modifiers.new('Solidify', 'SOLIDIFY')
_m.thickness = 0.033
_m.nonmanifold_thickness_mode = 'FIXED'
_m.nonmanifold_merge_threshold = 0.0003
ob_archiveshelf_body_003.parent = ob_archiveshelf_body
ob_archiveshelf_body_003.location = (0.0, 0.0, 0.0)
ob_archiveshelf_body_003.lock_rotations_4d = False
ob_archiveshelf_body_003.empty_display_type = 'ARROWS'
ob_archiveshelf_body_003.lineart.crease_threshold = 0.0
_m = ob_archiveshelf_body_003.modifiers.new('Solidify', 'SOLIDIFY')
_m.thickness = 0.033
_m.nonmanifold_thickness_mode = 'FIXED'
_m.nonmanifold_merge_threshold = 0.0003
ob_archiveshelf_body_001.parent = ob_archiveshelf_body
ob_archiveshelf_body_001.location = (0.0821, -0.128, 0.0)
ob_archiveshelf_body_001.lock_rotations_4d = False
ob_archiveshelf_body_001.empty_display_type = 'ARROWS'
ob_archiveshelf_body_001.lineart.crease_threshold = 0.0
_m = ob_archiveshelf_body_001.modifiers.new('Solidify', 'SOLIDIFY')
_m.thickness = 0.033
_m.nonmanifold_thickness_mode = 'FIXED'
_m.nonmanifold_merge_threshold = 0.0003
ob_archiveshelf_wheel.parent = ob_archiveshelf_body
ob_archiveshelf_wheel.location = (0.0, 0.0, 0.0)
ob_archiveshelf_wheel.rotation_euler = (0.0, -0.0, 6.283)
ob_archiveshelf_wheel.lineart.crease_threshold = 0.0
_m = ob_archiveshelf_wheel.modifiers.new('EdgeSplit', 'EDGE_SPLIT')
_m.split_angle = 1.361
_m = ob_archiveshelf_wheel.modifiers.new('Bevel', 'BEVEL')
_m.width = 0.01
_m.width_pct = 0.01
_m.limit_method = 'NONE'
_m.spread = 0.0
ob_lamp.location = (4.076, 1.005, 5.904)
ob_lamp.rotation_euler = (0.6503, 0.05522, 1.866)
ob_lamp.lock_rotations_4d = False
ob_lamp.empty_display_type = 'ARROWS'
ob_lamp.color = (0.0, 0.0, 0.0, 0.0)
ob_lamp.lineart.crease_threshold = 0.0
ob_camera.location = (7.481, -6.508, 5.344)
ob_camera.rotation_euler = (1.109, 0.01082, 0.8149)
ob_camera.lock_rotations_4d = False
ob_camera.empty_display_type = 'ARROWS'
ob_camera.color = (0.0, 0.0, 0.0, 0.0)
ob_camera.display_type = 'WIRE'
ob_camera.lineart.crease_threshold = 0.0

# ---- collection membership
col_collection_1.objects.link(ob_archiveshelf_body)
col_collection_1.objects.link(ob_archiveshelf_body_002)
col_collection_1.objects.link(ob_archiveshelf_body_010)
col_collection_1.objects.link(ob_archiveshelf_body_009)
col_collection_1.objects.link(ob_archiveshelf_body_008)
col_collection_1.objects.link(ob_archiveshelf_body_007)
col_collection_1.objects.link(ob_archiveshelf_body_006)
col_collection_1.objects.link(ob_archiveshelf_body_005)
col_collection_1.objects.link(ob_archiveshelf_body_004)
col_collection_1.objects.link(ob_archiveshelf_body_003)
col_collection_1.objects.link(ob_archiveshelf_body_001)
col_collection_1.objects.link(ob_archiveshelf_wheel)
col_collection_1.objects.link(ob_lamp)
col_collection_1.objects.link(ob_camera)

# ---- scene / render settings (as saved in the file)
scene.camera = ob_camera
scene.frame_start = 1; scene.frame_end = 90; scene.frame_set(42)
scene.render.engine = 'BLENDER_EEVEE_NEXT'
scene.render.resolution_percentage = 50
scene.render.dither_intensity = 0.0
scene.cycles.use_denoising = False
scene.cycles.samples = 10
scene.cycles.sampling_pattern = 'TABULATED_SOBOL'
scene.cycles.light_sampling_threshold = 0.0
scene.cycles.use_adaptive_sampling = False
scene.cycles.use_light_tree = False
scene.cycles.blur_glossy = 0.0
scene.cycles.volume_bounces = 1
scene.cycles.pixel_filter_type = 'GAUSSIAN'
scene.cycles.sample_clamp_indirect = 0.0
scene.view_settings.view_transform = 'Standard'
bpy.context.view_layer.update()
